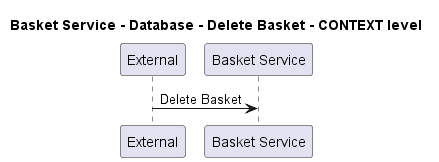

The diagram above was rendered by PlantUML. Its source (embedded in the PNG):
@startuml
!pragma layout smetana

title Basket Service - Database - Delete Basket - CONTEXT level

participant "External" as C4InterFlow.SoftwareSystems.ExternalSystem
participant "Basket Service" as ECommercePlatform.SoftwareSystems.BasketService

C4InterFlow.SoftwareSystems.ExternalSystem -> ECommercePlatform.SoftwareSystems.BasketService : Delete Basket


@enduml